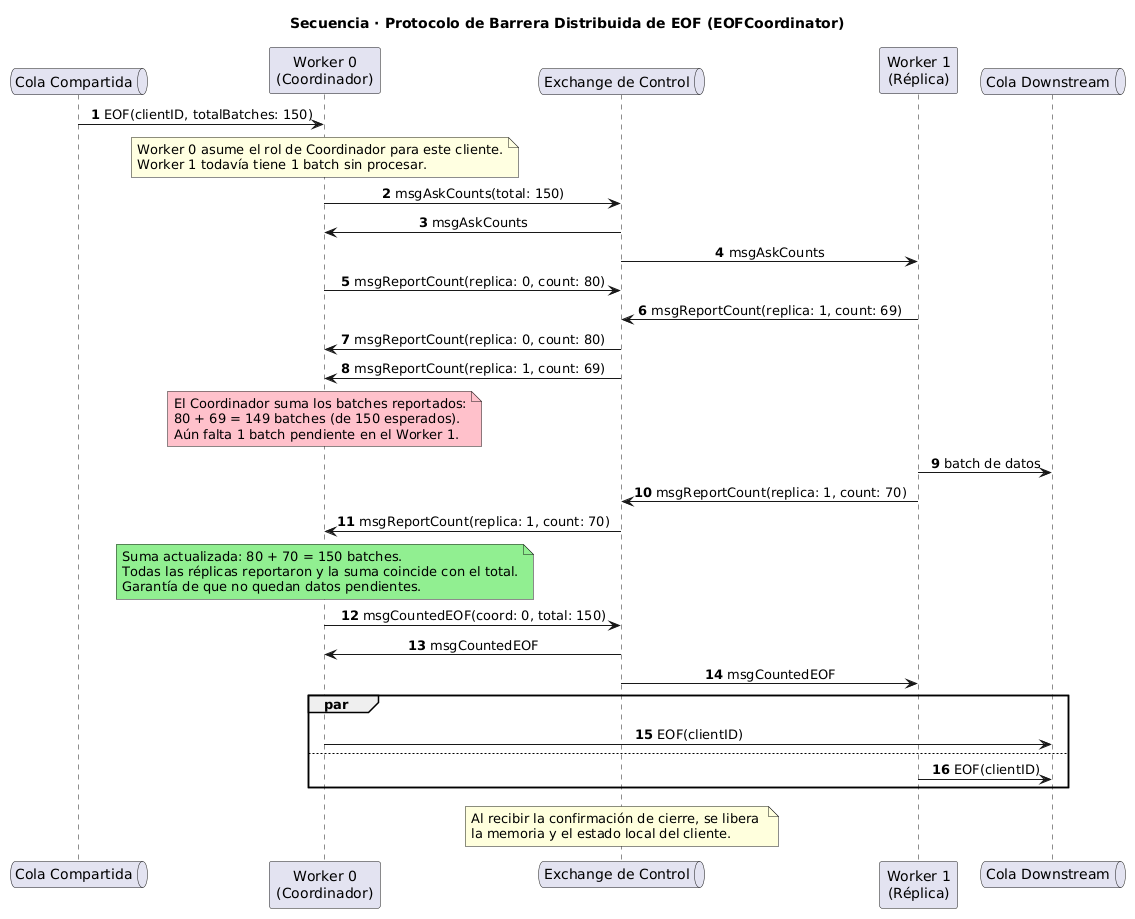

The diagram above was rendered by PlantUML. Its source (embedded in the PNG):
@startuml
autonumber
skinparam shadowing false
skinparam sequenceMessageAlign center
skinparam responseMessageBelowArrow true

title Secuencia · Protocolo de Barrera Distribuida de EOF (EOFCoordinator)

queue "Cola Compartida" as Q_IN
participant "Worker 0\n(Coordinador)" as W0
queue "Exchange de Control" as CTRL
participant "Worker 1\n(Réplica)" as W1
queue "Cola Downstream" as Q_OUT

Q_IN -> W0 : EOF(clientID, totalBatches: 150)
note over W0 #LightYellow
  Worker 0 asume el rol de Coordinador para este cliente.
  Worker 1 todavía tiene 1 batch sin procesar.
end note

W0 -> CTRL : msgAskCounts(total: 150)
CTRL -> W0 : msgAskCounts
CTRL -> W1 : msgAskCounts

W0 -> CTRL : msgReportCount(replica: 0, count: 80)
W1 -> CTRL : msgReportCount(replica: 1, count: 69)

CTRL -> W0 : msgReportCount(replica: 0, count: 80)
CTRL -> W0 : msgReportCount(replica: 1, count: 69)

note over W0 #Pink
  El Coordinador suma los batches reportados:
  80 + 69 = 149 batches (de 150 esperados).
  Aún falta 1 batch pendiente en el Worker 1.
end note

W1 -> Q_OUT : batch de datos
W1 -> CTRL : msgReportCount(replica: 1, count: 70)
CTRL -> W0 : msgReportCount(replica: 1, count: 70)

note over W0 #LightGreen
  Suma actualizada: 80 + 70 = 150 batches.
  Todas las réplicas reportaron y la suma coincide con el total.
  Garantía de que no quedan datos pendientes.
end note

W0 -> CTRL : msgCountedEOF(coord: 0, total: 150)
CTRL -> W0 : msgCountedEOF
CTRL -> W1 : msgCountedEOF

par
    W0 -> Q_OUT : EOF(clientID)
else
    W1 -> Q_OUT : EOF(clientID)
end

note over CTRL
  Al recibir la confirmación de cierre, se libera 
  la memoria y el estado local del cliente.
end note
@enduml